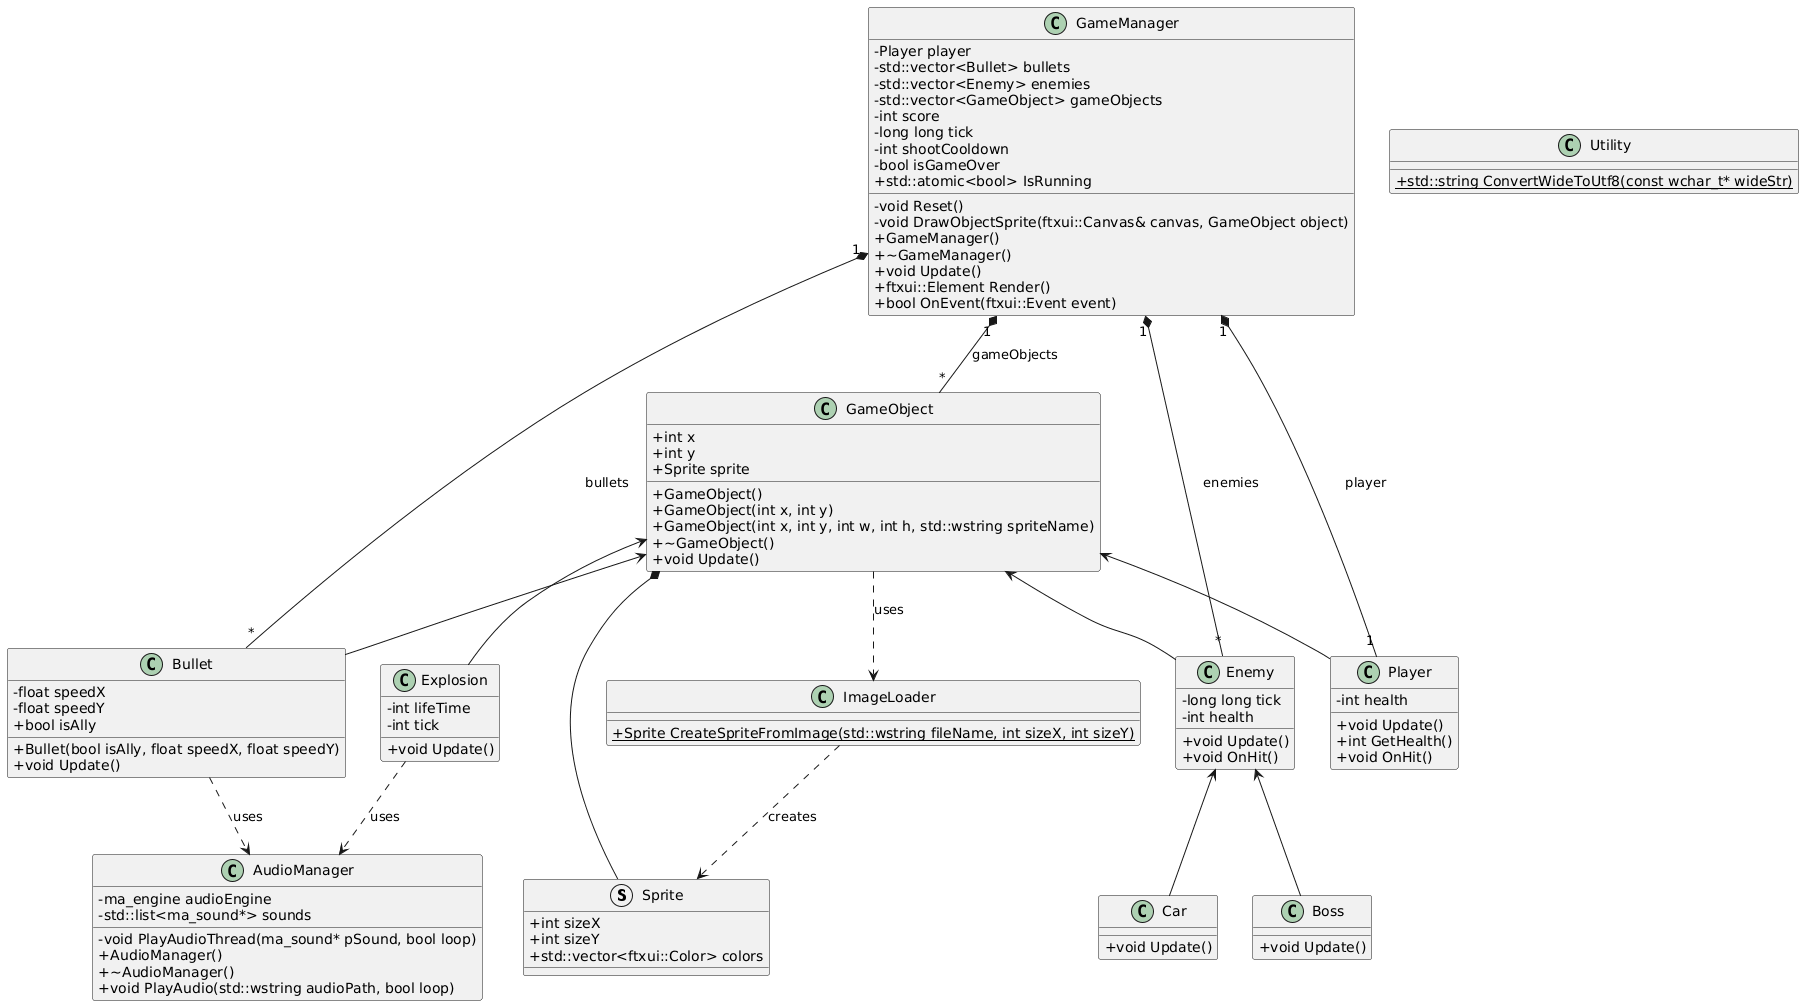

The diagram above was rendered by PlantUML. Its source (embedded in the PNG):
@startuml
' 다이어그램 방향 설정
' left to right direction

' 클래스 속성 아이콘 크기를 0으로 설정하여 다이어그램을 깔끔하게 만듬
skinparam classAttributeIconSize 0

' 구조체 정의
struct Sprite {
    + int sizeX
    + int sizeY
    + std::vector<ftxui::Color> colors
}

' 클래스 정의
class AudioManager {
    - ma_engine audioEngine
    - std::list<ma_sound*> sounds
    - void PlayAudioThread(ma_sound* pSound, bool loop)
    + AudioManager()
    + ~AudioManager()
    + void PlayAudio(std::wstring audioPath, bool loop)
}

class GameManager {
    - Player player
    - std::vector<Bullet> bullets
    - std::vector<Enemy> enemies
    - std::vector<GameObject> gameObjects
    - int score
    - long long tick
    - int shootCooldown
    - bool isGameOver
    - void Reset()
    - void DrawObjectSprite(ftxui::Canvas& canvas, GameObject object)
    + std::atomic<bool> IsRunning
    + GameManager()
    + ~GameManager()
    + void Update()
    + ftxui::Element Render()
    + bool OnEvent(ftxui::Event event)
}

class ImageLoader {
    + {static} Sprite CreateSpriteFromImage(std::wstring fileName, int sizeX, int sizeY)
}

class Utility {
    + {static} std::string ConvertWideToUtf8(const wchar_t* wideStr)
}


' 게임 오브젝트 클래스 정의
class GameObject {
    + int x
    + int y
    + Sprite sprite
    + GameObject()
    + GameObject(int x, int y)
    + GameObject(int x, int y, int w, int h, std::wstring spriteName)
    + ~GameObject()
    + void Update()
}

class Player {
    - int health
    + void Update()
    + int GetHealth()
    + void OnHit()
}

class Bullet {
    - float speedX
    - float speedY
    + bool isAlly
    + Bullet(bool isAlly, float speedX, float speedY)
    + void Update()
}

class Enemy {
    - long long tick
    - int health
    + void Update()
    + void OnHit()
}

class Car {
    + void Update()
}

class Boss {
    + void Update()
}

class Explosion {
    - int lifeTime
    - int tick
    + void Update()
}

' 관계 정의
' 상속 관계
GameObject <-- Player
GameObject <-- Bullet
GameObject <-- Enemy
GameObject <-- Explosion
Enemy <-- Car
Enemy <-- Boss

' GameManager는 여러 GameObject들을 관리합니다.
GameManager "1" *-- "1" Player : player
GameManager "1" *-- "*" Bullet : bullets
GameManager "1" *-- "*" Enemy : enemies
GameManager "1" *-- "*" GameObject : gameObjects

' GameObject는 Sprite를 멤버로 가집니다.
GameObject *-- Sprite

' ImageLoader는 Sprite를 생성하여 반환합니다.
ImageLoader ..> Sprite : creates

' GameObject는 생성자 등에서 ImageLoader를 사용할 수 있습니다.
GameObject ..> ImageLoader : uses

' Bullet은 생성자 등에서 AudioManager를 사용할 수 있습니다.
Bullet ..> AudioManager : uses

' Explosion은 생성자 등에서 AudioManager를 사용할 수 있습니다.
Explosion ..> AudioManager : uses
@enduml